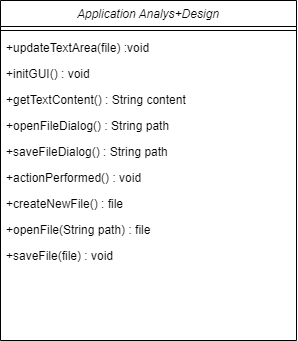

The diagram above was exported from draw.io. Its source (the exported page's mxGraphModel, read from the mxfile embedded in the PNG):
<mxGraphModel dx="1000" dy="1120" grid="1" gridSize="10" guides="1" tooltips="1" connect="1" arrows="1" fold="1" page="1" pageScale="1" pageWidth="827" pageHeight="1169" math="0" shadow="0">
  <root>
    <mxCell id="WIyWlLk6GJQsqaUBKTNV-0" />
    <mxCell id="WIyWlLk6GJQsqaUBKTNV-1" parent="WIyWlLk6GJQsqaUBKTNV-0" />
    <mxCell id="i5ShrkDFpCcCyHS2ybcy-24" value="Application Analys+Design" style="swimlane;fontStyle=2;align=center;verticalAlign=top;childLayout=stackLayout;horizontal=1;startSize=26;horizontalStack=0;resizeParent=1;resizeLast=0;collapsible=1;marginBottom=0;rounded=0;shadow=0;strokeWidth=1;" vertex="1" parent="WIyWlLk6GJQsqaUBKTNV-1">
      <mxGeometry x="470" y="110" width="296" height="340" as="geometry">
        <mxRectangle x="230" y="140" width="160" height="26" as="alternateBounds" />
      </mxGeometry>
    </mxCell>
    <mxCell id="i5ShrkDFpCcCyHS2ybcy-25" value="" style="line;html=1;strokeWidth=1;align=left;verticalAlign=middle;spacingTop=-1;spacingLeft=3;spacingRight=3;rotatable=0;labelPosition=right;points=[];portConstraint=eastwest;" vertex="1" parent="i5ShrkDFpCcCyHS2ybcy-24">
      <mxGeometry y="26" width="296" height="8" as="geometry" />
    </mxCell>
    <mxCell id="i5ShrkDFpCcCyHS2ybcy-26" value="+updateTextArea(file) :void " style="text;align=left;verticalAlign=top;spacingLeft=4;spacingRight=4;overflow=hidden;rotatable=0;points=[[0,0.5],[1,0.5]];portConstraint=eastwest;" vertex="1" parent="i5ShrkDFpCcCyHS2ybcy-24">
      <mxGeometry y="34" width="296" height="26" as="geometry" />
    </mxCell>
    <mxCell id="i5ShrkDFpCcCyHS2ybcy-27" value="+initGUI() : void " style="text;align=left;verticalAlign=top;spacingLeft=4;spacingRight=4;overflow=hidden;rotatable=0;points=[[0,0.5],[1,0.5]];portConstraint=eastwest;" vertex="1" parent="i5ShrkDFpCcCyHS2ybcy-24">
      <mxGeometry y="60" width="296" height="26" as="geometry" />
    </mxCell>
    <mxCell id="i5ShrkDFpCcCyHS2ybcy-28" value="+getTextContent() : String content" style="text;align=left;verticalAlign=top;spacingLeft=4;spacingRight=4;overflow=hidden;rotatable=0;points=[[0,0.5],[1,0.5]];portConstraint=eastwest;" vertex="1" parent="i5ShrkDFpCcCyHS2ybcy-24">
      <mxGeometry y="86" width="296" height="26" as="geometry" />
    </mxCell>
    <mxCell id="i5ShrkDFpCcCyHS2ybcy-29" value="+openFileDialog() : String path " style="text;align=left;verticalAlign=top;spacingLeft=4;spacingRight=4;overflow=hidden;rotatable=0;points=[[0,0.5],[1,0.5]];portConstraint=eastwest;" vertex="1" parent="i5ShrkDFpCcCyHS2ybcy-24">
      <mxGeometry y="112" width="296" height="26" as="geometry" />
    </mxCell>
    <mxCell id="i5ShrkDFpCcCyHS2ybcy-30" value="+saveFileDialog() : String path&#10; " style="text;align=left;verticalAlign=top;spacingLeft=4;spacingRight=4;overflow=hidden;rotatable=0;points=[[0,0.5],[1,0.5]];portConstraint=eastwest;" vertex="1" parent="i5ShrkDFpCcCyHS2ybcy-24">
      <mxGeometry y="138" width="296" height="26" as="geometry" />
    </mxCell>
    <mxCell id="i5ShrkDFpCcCyHS2ybcy-31" value="+actionPerformed() : void " style="text;align=left;verticalAlign=top;spacingLeft=4;spacingRight=4;overflow=hidden;rotatable=0;points=[[0,0.5],[1,0.5]];portConstraint=eastwest;" vertex="1" parent="i5ShrkDFpCcCyHS2ybcy-24">
      <mxGeometry y="164" width="296" height="26" as="geometry" />
    </mxCell>
    <mxCell id="i5ShrkDFpCcCyHS2ybcy-32" value="+createNewFile() : file" style="text;align=left;verticalAlign=top;spacingLeft=4;spacingRight=4;overflow=hidden;rotatable=0;points=[[0,0.5],[1,0.5]];portConstraint=eastwest;" vertex="1" parent="i5ShrkDFpCcCyHS2ybcy-24">
      <mxGeometry y="190" width="296" height="26" as="geometry" />
    </mxCell>
    <mxCell id="i5ShrkDFpCcCyHS2ybcy-33" value="+openFile(String path) : file" style="text;align=left;verticalAlign=top;spacingLeft=4;spacingRight=4;overflow=hidden;rotatable=0;points=[[0,0.5],[1,0.5]];portConstraint=eastwest;" vertex="1" parent="i5ShrkDFpCcCyHS2ybcy-24">
      <mxGeometry y="216" width="296" height="26" as="geometry" />
    </mxCell>
    <mxCell id="i5ShrkDFpCcCyHS2ybcy-34" value="+saveFile(file) : void" style="text;align=left;verticalAlign=top;spacingLeft=4;spacingRight=4;overflow=hidden;rotatable=0;points=[[0,0.5],[1,0.5]];portConstraint=eastwest;" vertex="1" parent="i5ShrkDFpCcCyHS2ybcy-24">
      <mxGeometry y="242" width="296" height="26" as="geometry" />
    </mxCell>
  </root>
</mxGraphModel>